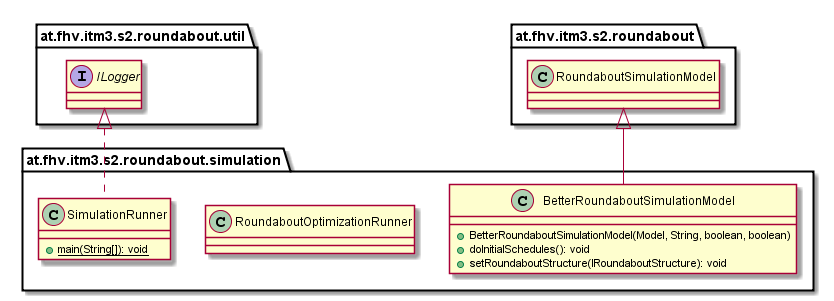

The diagram above was rendered by PlantUML. Its source (embedded in the PNG):
@startuml

    namespace at.fhv.itm3.s2.roundabout.simulation {

        class SimulationRunner [[../../../../../at/fhv/itm3/s2/roundabout/simulation/SimulationRunner.html]] {
            {static} +main(String[]): void
        }

        class RoundaboutOptimizationRunner [[../../../../../at/fhv/itm3/s2/roundabout/simulation/RoundaboutOptimizationRunner.html]] {
        }

        class BetterRoundaboutSimulationModel [[../../../../../at/fhv/itm3/s2/roundabout/simulation/BetterRoundaboutSimulationModel.html]] {
            +BetterRoundaboutSimulationModel(Model, String, boolean, boolean)
            +doInitialSchedules(): void
            +setRoundaboutStructure(IRoundaboutStructure): void
        }

        interface at.fhv.itm3.s2.roundabout.util.ILogger
        at.fhv.itm3.s2.roundabout.util.ILogger <|.. SimulationRunner

        class at.fhv.itm3.s2.roundabout.RoundaboutSimulationModel
        at.fhv.itm3.s2.roundabout.RoundaboutSimulationModel <|-- BetterRoundaboutSimulationModel

    }

@enduml